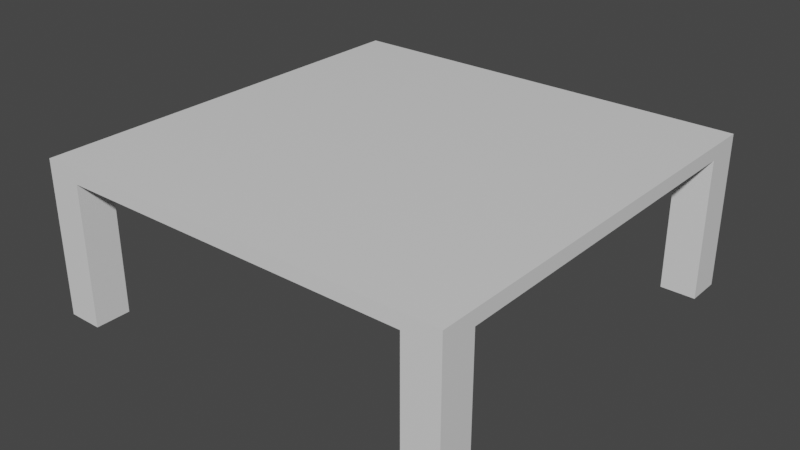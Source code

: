 # Source: Table.blend  (saved by Blender 2.91.10; exported with 4.5.12 LTS)
import bpy
from mathutils import Matrix  # noqa: F401  (used for matrix-valued properties, if any)

bpy.ops.wm.read_factory_settings(use_empty=True)
scene = bpy.context.scene
scene.name = 'Scene'

# ---- collections
col_collection = bpy.data.collections.new('Collection'); scene.collection.children.link(col_collection)

# ---- materials (node trees are filled in below, after node groups)
mat_material = bpy.data.materials.new('Material')
mat_material.alpha_threshold = 0.0
mat_material.use_transparent_shadow = False
mat_material.line_color = (0.0, 0.0, 0.0, 1.0)

# ---- material node trees
mat_material.use_nodes = True; mat_material.node_tree.nodes.clear()
_N = mat_material.node_tree.nodes; _L = mat_material.node_tree.links
n0 = _N.new('ShaderNodeOutputMaterial'); n0.name = 'Material Output'; n0.location = (300, 300)
n1 = _N.new('ShaderNodeBsdfPrincipled'); n1.name = 'Principled BSDF'; n1.location = (10, 300)
n1.distribution = 'GGX'
n1.subsurface_method = 'BURLEY'
n1.inputs[2].default_value = 0.4
n1.inputs[3].default_value = 1.45
n1.inputs[27].default_value = (0.0, 0.0, 0.0, 1.0)
n1.inputs[28].default_value = 1.0
_L.new(n1.outputs[0], n0.inputs[0])
n0.is_active_output = True

# ---- world
world_world = bpy.data.worlds.new('World'); scene.world = world_world
world_world.use_nodes = True; world_world.node_tree.nodes.clear()
_N = world_world.node_tree.nodes; _L = world_world.node_tree.links
n0 = _N.new('ShaderNodeOutputWorld'); n0.name = 'World Output'; n0.location = (300, 300)
n1 = _N.new('ShaderNodeBackground'); n1.name = 'Background'; n1.location = (10, 300)
n1.inputs[0].default_value = (0.05088, 0.05088, 0.05088, 1.0)
_L.new(n1.outputs[0], n0.inputs[0])
n0.is_active_output = True
world_world.color = (0.05088, 0.05088, 0.05088)
world_world.use_sun_shadow = False
world_world.sun_shadow_jitter_overblur = 0.0

# ---- meshes
me_cube = bpy.data.meshes.new('Cube')
me_cube.from_pydata([(3.0, 3.0, -1.0), (3.0, -3.0, -1.0), (-3.0, 3.0, -1.0), (-3.0, -3.0, 1.0), (-3.0, -3.0, -1.0), (-3.0, -2.0, -1.0), (2.0, 3.0, -1.0), (2.0, -3.0, -1.0), (3.0, -2.0, -1.0), (2.0, -2.0, -1.0), (-3.0, -2.5, -1.0), (-2.5, 3.0, -1.0), (2.5, -3.0, -1.0), (3.0, 2.5, -1.0), (-3.0, 2.5, -1.0), (2.5, 3.0, -1.0), (-2.5, -3.0, -1.0), (3.0, -2.5, -1.0), (2.0, -2.5, -1.0), (2.0, 2.5, -1.0), (-2.5, -2.0, -1.0), (2.5, -2.0, -1.0), (2.5, 2.5, -1.0), (-2.5, 2.5, -1.0), (-2.5, -2.5, -1.0), (2.5, -2.5, -1.0), (3.0, -3.0, -21.0), (2.5, -3.0, -21.0), (3.0, -2.5, -21.0), (2.5, -2.5, -21.0), (-3.0, -3.0, -21.0), (-3.0, -2.5, -21.0), (-2.5, -3.0, -21.0), (-2.5, -2.5, -21.0), (-3.0, 3.0, -21.0), (-2.5, 3.0, -21.0), (-3.0, 2.5, -21.0), (-2.5, 2.5, -21.0), (3.0, 3.0, -21.0), (3.0, 2.5, -21.0), (2.5, 3.0, -21.0), (2.5, 2.5, -21.0), (3.0, 3.0, 1.0), (3.0, -3.0, 1.0), (-3.0, 3.0, 1.0)], [], [(1, 43, 3, 4, 16, 7, 12), (4, 3, 44, 2, 14, 5, 10), (12, 25, 29, 27), (0, 42, 43, 1, 17, 8, 13), (2, 44, 42, 0, 15, 6, 11), (24, 18, 7, 16), (23, 19, 9, 20), (22, 13, 8, 21), (19, 22, 21, 9), (6, 15, 22, 19), (13, 22, 41, 39), (14, 23, 20, 5), (14, 2, 34, 36), (11, 6, 19, 23), (4, 10, 31, 30), (5, 20, 24, 10), (20, 9, 18, 24), (18, 25, 12, 7), (9, 21, 25, 18), (21, 8, 17, 25), (29, 28, 26, 27), (17, 1, 26, 28), (25, 17, 28, 29), (1, 12, 27, 26), (31, 33, 32, 30), (10, 24, 33, 31), (24, 16, 32, 33), (16, 4, 30, 32), (34, 35, 37, 36), (23, 14, 36, 37), (2, 11, 35, 34), (11, 23, 37, 35), (40, 38, 39, 41), (0, 13, 39, 38), (22, 15, 40, 41), (15, 0, 38, 40), (44, 3, 43, 42)])
_uv = me_cube.uv_layers.new(name='UVMap')
_uv.uv.foreach_set('vector', [0.375, 0.75, 0.625, 0.75, 0.625, 1.0, 0.375, 1.0, 0.375, 0.9375, 0.375, 0.875, 0.375, 0.8125, 0.375, 0.0, 0.625, 0.0, 0.625, 0.25, 0.375, 0.25, 0.375, 0.1875, 0.375, 0.125, 0.375, 0.0625, 0.3125, 0.75, 0.3125, 0.6875, 0.3125, 0.6875, 0.3125, 0.75, 0.375, 0.5, 0.625, 0.5, 0.625, 0.75, 0.375, 0.75, 0.375, 0.6875, 0.375, 0.625, 0.375, 0.5625, 0.375, 0.25, 0.625, 0.25, 0.625, 0.5, 0.375, 0.5, 0.375, 0.4375, 0.375, 0.375, 0.375, 0.3125, 0.1875, 0.6875, 0.25, 0.6875, 0.25, 0.75, 0.1875, 0.75, 0.1875, 0.5625, 0.25, 0.5625, 0.25, 0.625, 0.1875, 0.625, 0.3125, 0.5625, 0.375, 0.5625, 0.375, 0.625, 0.3125, 0.625, 0.25, 0.5625, 0.3125, 0.5625, 0.3125, 0.625, 0.25, 0.625, 0.25, 0.5, 0.3125, 0.5, 0.3125, 0.5625, 0.25, 0.5625, 0.375, 0.5625, 0.3125, 0.5625, 0.3125, 0.5625, 0.375, 0.5625, 0.125, 0.5625, 0.1875, 0.5625, 0.1875, 0.625, 0.125, 0.625, 0.375, 0.1875, 0.375, 0.25, 0.375, 0.25, 0.375, 0.1875, 0.1875, 0.5, 0.25, 0.5, 0.25, 0.5625, 0.1875, 0.5625, 0.375, 0.0, 0.375, 0.0625, 0.375, 0.0625, 0.375, 0.0, 0.125, 0.625, 0.1875, 0.625, 0.1875, 0.6875, 0.125, 0.6875, 0.1875, 0.625, 0.25, 0.625, 0.25, 0.6875, 0.1875, 0.6875, 0.25, 0.6875, 0.3125, 0.6875, 0.3125, 0.75, 0.25, 0.75, 0.25, 0.625, 0.3125, 0.625, 0.3125, 0.6875, 0.25, 0.6875, 0.3125, 0.625, 0.375, 0.625, 0.375, 0.6875, 0.3125, 0.6875, 0.3125, 0.6875, 0.375, 0.6875, 0.375, 0.75, 0.3125, 0.75, 0.375, 0.6875, 0.375, 0.75, 0.375, 0.75, 0.375, 0.6875, 0.3125, 0.6875, 0.375, 0.6875, 0.375, 0.6875, 0.3125, 0.6875, 0.375, 0.75, 0.375, 0.8125, 0.375, 0.8125, 0.375, 0.75, 0.125, 0.6875, 0.1875, 0.6875, 0.1875, 0.75, 0.125, 0.75, 0.125, 0.6875, 0.1875, 0.6875, 0.1875, 0.6875, 0.125, 0.6875, 0.1875, 0.6875, 0.1875, 0.75, 0.1875, 0.75, 0.1875, 0.6875, 0.375, 0.9375, 0.375, 1.0, 0.375, 1.0, 0.375, 0.9375, 0.125, 0.5, 0.1875, 0.5, 0.1875, 0.5625, 0.125, 0.5625, 0.1875, 0.5625, 0.125, 0.5625, 0.125, 0.5625, 0.1875, 0.5625, 0.375, 0.25, 0.375, 0.3125, 0.375, 0.3125, 0.375, 0.25, 0.1875, 0.5, 0.1875, 0.5625, 0.1875, 0.5625, 0.1875, 0.5, 0.3125, 0.5, 0.375, 0.5, 0.375, 0.5625, 0.3125, 0.5625, 0.375, 0.5, 0.375, 0.5625, 0.375, 0.5625, 0.375, 0.5, 0.3125, 0.5625, 0.3125, 0.5, 0.3125, 0.5, 0.3125, 0.5625, 0.375, 0.4375, 0.375, 0.5, 0.375, 0.5, 0.375, 0.4375, 0.875, 0.5, 0.0, 0.0, 0.0, 0.0, 0.625, 0.5])
me_cube.materials.append(mat_material)
me_cube.use_remesh_preserve_volume = False
me_cube.use_remesh_preserve_attributes = False
me_cube.use_mirror_vertex_groups = False
me_cube.update()

# ---- objects
ob_chair = bpy.data.objects.new('Chair', me_cube)

# ---- transforms, parenting, visibility, modifiers, constraints
ob_chair.location = (0.0, 0.0, 0.0)
ob_chair.scale = (1.0, 1.0, 0.1)
ob_chair.lock_rotations_4d = False
ob_chair.empty_display_type = 'ARROWS'
ob_chair.lineart.crease_threshold = 0.0

# ---- collection membership
col_collection.objects.link(ob_chair)

# ---- scene / render settings (as saved in the file)
scene.frame_start = 1; scene.frame_end = 250; scene.frame_set(1)
scene.render.engine = 'BLENDER_EEVEE_NEXT'
scene.cycles.use_denoising = False
scene.cycles.samples = 128
scene.cycles.sampling_pattern = 'TABULATED_SOBOL'
scene.cycles.use_adaptive_sampling = False
scene.cycles.use_light_tree = False
scene.view_settings.view_transform = 'Filmic'
bpy.context.view_layer.update()

# ---- added for rendering (the .blend has no active camera and no usable light): camera, sun
cam_auto = bpy.data.cameras.new('AutoCamera')
cam_auto.lens = 50.0
cam_auto.sensor_width = 36.0
cam_auto.clip_end = 1000.0
ob_auto_camera = bpy.data.objects.new('AutoCamera', cam_auto)
scene.collection.objects.link(ob_auto_camera)
ob_auto_camera.location = (8.11037, -9.73245, 5.4883)
ob_auto_camera.rotation_euler = (1.09748, -7.21219e-08, 0.694738)
scene.camera = ob_auto_camera
light_auto_sun = bpy.data.lights.new('AutoSun', 'SUN')
light_auto_sun.energy = 3.0
light_auto_sun.angle = 0.0523599
ob_auto_sun = bpy.data.objects.new('AutoSun', light_auto_sun)
scene.collection.objects.link(ob_auto_sun)
ob_auto_sun.rotation_euler = (0.872665, 0.174533, 0.523599)
bpy.context.view_layer.update()
